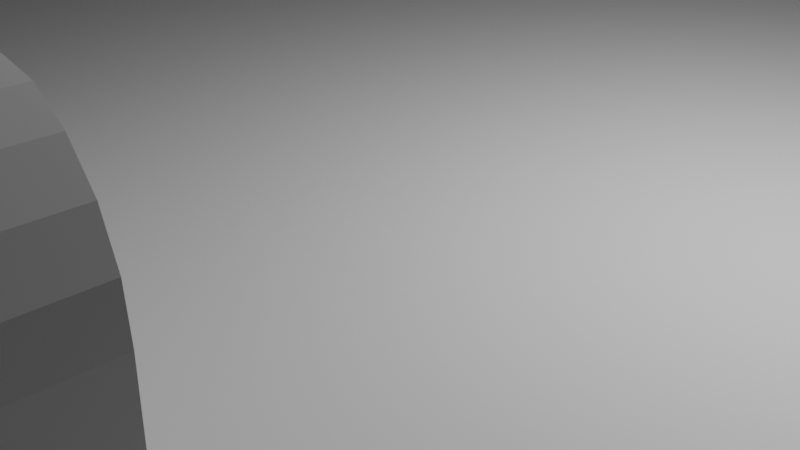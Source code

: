 # Source: EspC3SuperMini.blend  (saved by Blender 4.3.34; exported with 4.5.12 LTS)
import bpy
from mathutils import Matrix  # noqa: F401  (used for matrix-valued properties, if any)

bpy.ops.wm.read_factory_settings(use_empty=True)
scene = bpy.context.scene
scene.name = 'Scene'

# ---- collections
col_collection = bpy.data.collections.new('Collection'); scene.collection.children.link(col_collection)
col_collection_2 = bpy.data.collections.new('Collection 2'); scene.collection.children.link(col_collection_2)

# ---- world
world_world = bpy.data.worlds.new('World'); scene.world = world_world
world_world.use_nodes = True; world_world.node_tree.nodes.clear()
_N = world_world.node_tree.nodes; _L = world_world.node_tree.links
n0 = _N.new('ShaderNodeOutputWorld'); n0.name = 'World Output'; n0.location = (300, 300)
n1 = _N.new('ShaderNodeBackground'); n1.name = 'Background'; n1.location = (10, 300)
n1.inputs[0].default_value = (0.05088, 0.05088, 0.05088, 1.0)
_L.new(n1.outputs[0], n0.inputs[0])
n0.is_active_output = True
world_world.color = (0.05088, 0.05088, 0.05088)
world_world.sun_shadow_jitter_overblur = 0.0

# ---- cameras
cam_camera = bpy.data.cameras.new('Camera')
cam_camera.clip_end = 100.0
cam_camera.ortho_scale = 7.314

# ---- lights
light_light = bpy.data.lights.new('Light', 'POINT')
light_light.energy = 1000.0
light_light.shadow_soft_size = 0.1

# ---- meshes
me_cube_004 = bpy.data.meshes.new('Cube.004')
me_cube_004.from_pydata([(0.5935, 0.5452, 2.003), (0.516, 0.5452, 3.22), (0.5696, 0.5452, 2.062), (0.548, 0.5452, 2.235), (0.5308, 0.5452, 2.504), (0.5198, 0.5452, 2.844), (0.516, -0.1099, 3.22), (0.5935, -0.1099, 2.003), (0.5198, -0.1099, 2.844), (0.5308, -0.1099, 2.504), (0.548, -0.1099, 2.235), (0.5696, -0.1099, 2.062), (0.516, 0.5452, 4.783), (0.5935, 0.5452, 6.001), (0.5198, 0.5452, 5.16), (0.5308, 0.5452, 5.499), (0.548, 0.5452, 5.768), (0.5696, 0.5452, 5.941), (0.5935, -0.1099, 6.001), (0.516, -0.1099, 4.783), (0.5696, -0.1099, 5.941), (0.548, -0.1099, 5.768), (0.5308, -0.1099, 5.499), (0.5198, -0.1099, 5.16), (1.482, 0.5452, 3.22), (1.405, 0.5452, 2.003), (1.479, 0.5452, 2.844), (1.468, 0.5452, 2.504), (1.45, 0.5452, 2.235), (1.429, 0.5452, 2.062), (1.405, -0.1099, 2.003), (1.482, -0.1099, 3.22), (1.429, -0.1099, 2.062), (1.45, -0.1099, 2.235), (1.468, -0.1099, 2.504), (1.479, -0.1099, 2.844), (1.405, 0.5452, 6.001), (1.482, 0.5452, 4.783), (1.429, 0.5452, 5.941), (1.45, 0.5452, 5.768), (1.468, 0.5452, 5.499), (1.479, 0.5452, 5.16), (1.482, -0.1099, 4.783), (1.405, -0.1099, 6.001), (1.479, -0.1099, 5.16), (1.468, -0.1099, 5.499), (1.45, -0.1099, 5.768), (1.429, -0.1099, 5.941), (5.96e-08, 5.96e-08, 0.0), (5.96e-08, 5.96e-08, 2.0), (5.96e-08, 2.0, 0.0), (5.96e-08, 2.0, 2.0), (2.0, 5.96e-08, 0.0), (2.0, 5.96e-08, 2.0), (2.0, 2.0, 0.0), (2.0, 2.0, 2.0), (1.0, 2.0, 0.0), (1.0, 2.0, 2.0), (1.0, 5.96e-08, 0.0), (1.0, 5.96e-08, 2.0), (0.9992, 0.5452, 6.001), (0.9992, -0.1099, 6.001), (0.9992, 0.5452, 2.003), (0.9992, -0.1099, 2.003), (1.0, -0.1099, 2.003)], [], [(62, 63, 7, 0), (37, 42, 31, 24), (42, 44, 45, 46, 47, 43, 61, 64, 30, 32, 33, 34, 35, 31), (1, 6, 19, 12), (60, 61, 43, 36), (0, 7, 11, 2), (2, 11, 10, 3), (3, 10, 9, 4), (4, 9, 8, 5), (5, 8, 6, 1), (18, 13, 17, 20), (20, 17, 16, 21), (21, 16, 15, 22), (22, 15, 14, 23), (23, 14, 12, 19), (42, 37, 41, 44), (44, 41, 40, 45), (45, 40, 39, 46), (46, 39, 38, 47), (47, 38, 36, 43), (30, 25, 29, 32), (32, 29, 28, 33), (33, 28, 27, 34), (34, 27, 26, 35), (35, 26, 24, 31), (12, 14, 15, 16, 17, 13, 60, 62, 0, 2, 3, 4, 5, 1), (48, 49, 51, 50), (56, 57, 55, 54), (54, 55, 53, 52), (58, 59, 49, 48), (56, 54, 52, 58), (57, 51, 49, 59), (55, 57, 59, 53), (50, 56, 58, 48), (52, 53, 59, 58), (50, 51, 57, 56), (13, 18, 61, 60), (25, 30, 64, 63, 62), (62, 60, 36, 38, 39, 40, 41, 37, 24, 26, 27, 28, 29, 25), (64, 61, 18, 20, 21, 22, 23, 19, 6, 8, 9, 10, 11, 7, 63)])
_uv = me_cube_004.uv_layers.new(name='UVMap')
_uv.uv.foreach_set('vector', [0.375, 0.875, 0.625, 0.875, 0.625, 0.9128, 0.375, 0.9128, 0.375, 0.6141, 0.625, 0.6141, 0.625, 0.6359, 0.375, 0.6359, 0.625, 0.6141, 0.6293, 0.5789, 0.6417, 0.547, 0.661, 0.5218, 0.6853, 0.5056, 0.7122, 0.5, 0.75, 0.5, 0.7499, 0.75, 0.7122, 0.75, 0.6853, 0.7444, 0.661, 0.7282, 0.6417, 0.703, 0.6293, 0.6711, 0.625, 0.6359, 0.375, 0.1141, 0.625, 0.1141, 0.625, 0.1359, 0.375, 0.1359, 0.375, 0.375, 0.625, 0.375, 0.625, 0.4128, 0.375, 0.4128, 0.375, 0.9128, 0.625, 0.9128, 0.625, 0.9397, 0.375, 0.9397, 0.375, 0.9397, 0.625, 0.9397, 0.625, 1.0, 0.375, 1.0, 0.375, 0.0, 0.625, 0.0, 0.625, 0.04705, 0.375, 0.04705, 0.375, 0.04705, 0.625, 0.04705, 0.625, 0.07886, 0.375, 0.07886, 0.375, 0.07886, 0.625, 0.07886, 0.625, 0.1141, 0.375, 0.1141, 0.625, 0.3372, 0.375, 0.3372, 0.375, 0.3103, 0.625, 0.3103, 0.625, 0.3103, 0.375, 0.3103, 0.375, 0.286, 0.625, 0.286, 0.625, 0.286, 0.375, 0.286, 0.375, 0.203, 0.625, 0.203, 0.625, 0.203, 0.375, 0.203, 0.375, 0.1711, 0.625, 0.1711, 0.625, 0.1711, 0.375, 0.1711, 0.375, 0.1359, 0.625, 0.1359, 0.625, 0.6141, 0.375, 0.6141, 0.375, 0.5789, 0.625, 0.5789, 0.625, 0.5789, 0.375, 0.5789, 0.375, 0.547, 0.625, 0.547, 0.625, 0.547, 0.375, 0.547, 0.375, 0.464, 0.625, 0.464, 0.625, 0.464, 0.375, 0.464, 0.375, 0.4397, 0.625, 0.4397, 0.625, 0.4397, 0.375, 0.4397, 0.375, 0.4128, 0.625, 0.4128, 0.625, 0.8372, 0.375, 0.8372, 0.375, 0.8103, 0.625, 0.8103, 0.625, 0.8103, 0.375, 0.8103, 0.375, 0.786, 0.625, 0.786, 0.625, 0.786, 0.375, 0.786, 0.375, 0.703, 0.625, 0.703, 0.625, 0.703, 0.375, 0.703, 0.375, 0.6711, 0.625, 0.6711, 0.625, 0.6711, 0.375, 0.6711, 0.375, 0.6359, 0.625, 0.6359, 0.125, 0.6141, 0.1293, 0.5789, 0.1417, 0.547, 0.161, 0.5218, 0.1853, 0.5056, 0.2122, 0.5, 0.25, 0.5, 0.25, 0.75, 0.2122, 0.75, 0.1853, 0.7444, 0.161, 0.7282, 0.1417, 0.703, 0.1293, 0.6711, 0.125, 0.6359, 0.375, 0.0, 0.625, 0.0, 0.625, 0.25, 0.375, 0.25, 0.375, 0.375, 0.625, 0.375, 0.625, 0.5, 0.375, 0.5, 0.375, 0.5, 0.625, 0.5, 0.625, 0.75, 0.375, 0.75, 0.375, 0.875, 0.625, 0.875, 0.625, 1.0, 0.375, 1.0, 0.25, 0.5, 0.375, 0.5, 0.375, 0.75, 0.25, 0.75, 0.75, 0.5, 0.875, 0.5, 0.875, 0.75, 0.75, 0.75, 0.625, 0.5, 0.75, 0.5, 0.75, 0.75, 0.625, 0.75, 0.125, 0.5, 0.25, 0.5, 0.25, 0.75, 0.125, 0.75, 0.375, 0.75, 0.625, 0.75, 0.625, 0.875, 0.375, 0.875, 0.375, 0.25, 0.625, 0.25, 0.625, 0.375, 0.375, 0.375, 0.375, 0.3372, 0.625, 0.3372, 0.625, 0.375, 0.375, 0.375, 0.375, 0.8372, 0.625, 0.8372, 0.625, 0.8749, 0.625, 0.875, 0.375, 0.875, 0.25, 0.75, 0.25, 0.5, 0.2878, 0.5, 0.3147, 0.5056, 0.339, 0.5218, 0.3583, 0.547, 0.3707, 0.5789, 0.375, 0.6141, 0.375, 0.6359, 0.3707, 0.6711, 0.3583, 0.703, 0.339, 0.7282, 0.3147, 0.7444, 0.2878, 0.75, 0.7499, 0.75, 0.75, 0.5, 0.7878, 0.5, 0.8147, 0.5056, 0.839, 0.5218, 0.8583, 0.547, 0.8707, 0.5789, 0.875, 0.6141, 0.875, 0.6359, 0.8707, 0.6711, 0.8583, 0.703, 0.839, 0.7282, 0.8147, 0.7444, 0.7878, 0.75, 0.75, 0.75])
me_cube_004.update()

# ---- objects
ob_cube_001 = bpy.data.objects.new('Cube.001', me_cube_004)
ob_light = bpy.data.objects.new('Light', light_light)
ob_camera = bpy.data.objects.new('Camera', cam_camera)

# ---- transforms, parenting, visibility, modifiers, constraints
ob_cube_001.location = (-9.0, -11.77, -0.75)
ob_cube_001.scale = (9.0, 11.77, 0.75)
ob_light.location = (4.076, 1.005, 5.904)
ob_light.rotation_euler = (0.6503, 0.05522, 1.866)
ob_light.lock_rotations_4d = False
ob_light.empty_display_type = 'ARROWS'
ob_light.color = (0.0, 0.0, 0.0, 0.0)
ob_light.lineart.crease_threshold = 0.0
ob_camera.location = (7.359, -6.926, 4.958)
ob_camera.rotation_euler = (1.109, 0.0, 0.8149)
ob_camera.lock_rotations_4d = False
ob_camera.empty_display_type = 'ARROWS'
ob_camera.color = (0.0, 0.0, 0.0, 0.0)
ob_camera.display_type = 'WIRE'
ob_camera.lineart.crease_threshold = 0.0

# ---- collection membership
scene.collection.objects.link(ob_cube_001)
col_collection.objects.link(ob_light)
col_collection.objects.link(ob_camera)

# ---- scene / render settings (as saved in the file)
scene.camera = ob_camera
scene.frame_start = 1; scene.frame_end = 250; scene.frame_set(7)
scene.render.engine = 'BLENDER_EEVEE_NEXT'
scene.unit_settings.scale_length = 0.001
bpy.context.view_layer.update()
